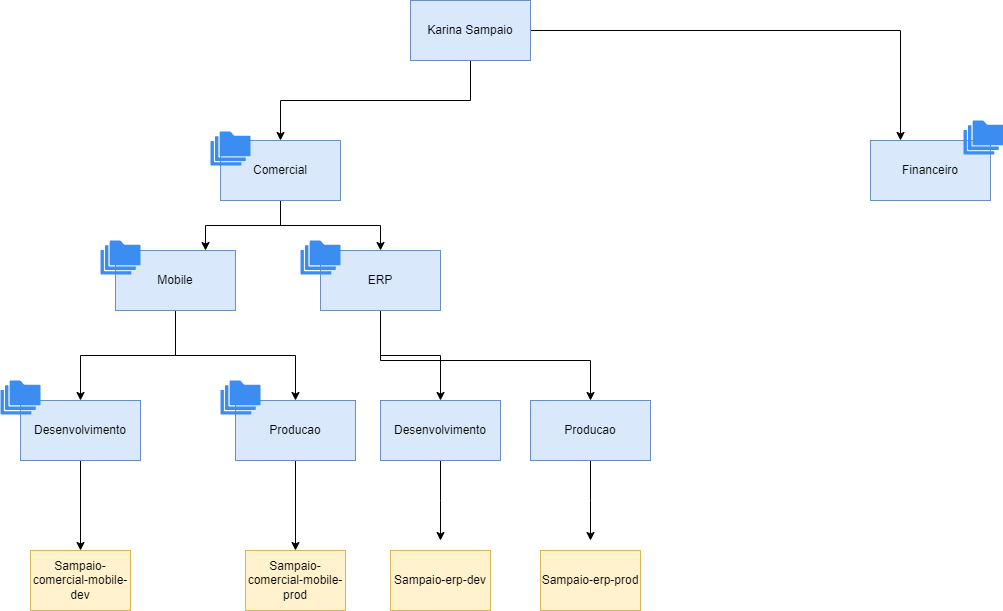

The diagram above was exported from draw.io. Its source (the exported page's mxGraphModel, read from the mxfile embedded in the PNG):
<mxGraphModel dx="1434" dy="750" grid="1" gridSize="10" guides="1" tooltips="1" connect="1" arrows="1" fold="1" page="1" pageScale="1" pageWidth="827" pageHeight="1169" math="0" shadow="0">
  <root>
    <mxCell id="0" />
    <mxCell id="1" parent="0" />
    <mxCell id="lwq8H0B81Pt8OWV8RZo5-4" value="" style="edgeStyle=orthogonalEdgeStyle;rounded=0;orthogonalLoop=1;jettySize=auto;html=1;" parent="1" source="lwq8H0B81Pt8OWV8RZo5-1" target="lwq8H0B81Pt8OWV8RZo5-3" edge="1">
      <mxGeometry relative="1" as="geometry">
        <Array as="points">
          <mxPoint x="507" y="160" />
          <mxPoint x="317" y="160" />
        </Array>
      </mxGeometry>
    </mxCell>
    <mxCell id="4tagldR8a85V4j4vMIqo-3" style="edgeStyle=orthogonalEdgeStyle;rounded=0;orthogonalLoop=1;jettySize=auto;html=1;entryX=0.25;entryY=0;entryDx=0;entryDy=0;" parent="1" source="lwq8H0B81Pt8OWV8RZo5-1" target="lwq8H0B81Pt8OWV8RZo5-6" edge="1">
      <mxGeometry relative="1" as="geometry" />
    </mxCell>
    <mxCell id="lwq8H0B81Pt8OWV8RZo5-1" value="Karina Sampaio" style="rounded=0;whiteSpace=wrap;html=1;fillColor=#dae8fc;strokeColor=#6c8ebf;" parent="1" vertex="1">
      <mxGeometry x="447" y="60" width="120" height="60" as="geometry" />
    </mxCell>
    <mxCell id="lwq8H0B81Pt8OWV8RZo5-16" style="edgeStyle=orthogonalEdgeStyle;rounded=0;orthogonalLoop=1;jettySize=auto;html=1;entryX=0.75;entryY=0;entryDx=0;entryDy=0;" parent="1" source="lwq8H0B81Pt8OWV8RZo5-3" target="lwq8H0B81Pt8OWV8RZo5-10" edge="1">
      <mxGeometry relative="1" as="geometry" />
    </mxCell>
    <mxCell id="lwq8H0B81Pt8OWV8RZo5-17" style="edgeStyle=orthogonalEdgeStyle;rounded=0;orthogonalLoop=1;jettySize=auto;html=1;" parent="1" source="lwq8H0B81Pt8OWV8RZo5-3" target="lwq8H0B81Pt8OWV8RZo5-11" edge="1">
      <mxGeometry relative="1" as="geometry" />
    </mxCell>
    <mxCell id="lwq8H0B81Pt8OWV8RZo5-3" value="Comercial" style="whiteSpace=wrap;html=1;fillColor=#dae8fc;strokeColor=#6c8ebf;rounded=0;" parent="1" vertex="1">
      <mxGeometry x="257" y="200" width="120" height="60" as="geometry" />
    </mxCell>
    <mxCell id="lwq8H0B81Pt8OWV8RZo5-6" value="Financeiro" style="whiteSpace=wrap;html=1;fillColor=#dae8fc;strokeColor=#6c8ebf;rounded=0;" parent="1" vertex="1">
      <mxGeometry x="907" y="200" width="120" height="60" as="geometry" />
    </mxCell>
    <mxCell id="lwq8H0B81Pt8OWV8RZo5-8" value="" style="sketch=0;html=1;aspect=fixed;strokeColor=none;shadow=0;align=center;verticalAlign=top;fillColor=#3B8DF1;shape=mxgraph.gcp2.folders" parent="1" vertex="1">
      <mxGeometry x="247" y="191" width="40" height="34" as="geometry" />
    </mxCell>
    <mxCell id="lwq8H0B81Pt8OWV8RZo5-9" value="" style="sketch=0;html=1;aspect=fixed;strokeColor=none;shadow=0;align=center;verticalAlign=top;fillColor=#3B8DF1;shape=mxgraph.gcp2.folders" parent="1" vertex="1">
      <mxGeometry x="1000" y="180" width="40" height="34" as="geometry" />
    </mxCell>
    <mxCell id="lwq8H0B81Pt8OWV8RZo5-18" style="edgeStyle=orthogonalEdgeStyle;rounded=0;orthogonalLoop=1;jettySize=auto;html=1;entryX=0.5;entryY=0;entryDx=0;entryDy=0;" parent="1" source="lwq8H0B81Pt8OWV8RZo5-10" target="lwq8H0B81Pt8OWV8RZo5-12" edge="1">
      <mxGeometry relative="1" as="geometry" />
    </mxCell>
    <mxCell id="lwq8H0B81Pt8OWV8RZo5-19" style="edgeStyle=orthogonalEdgeStyle;rounded=0;orthogonalLoop=1;jettySize=auto;html=1;entryX=0.5;entryY=0;entryDx=0;entryDy=0;" parent="1" source="lwq8H0B81Pt8OWV8RZo5-10" target="lwq8H0B81Pt8OWV8RZo5-13" edge="1">
      <mxGeometry relative="1" as="geometry" />
    </mxCell>
    <mxCell id="lwq8H0B81Pt8OWV8RZo5-10" value="Mobile" style="whiteSpace=wrap;html=1;fillColor=#dae8fc;strokeColor=#6c8ebf;rounded=0;" parent="1" vertex="1">
      <mxGeometry x="152" y="310" width="120" height="60" as="geometry" />
    </mxCell>
    <mxCell id="lwq8H0B81Pt8OWV8RZo5-20" style="edgeStyle=orthogonalEdgeStyle;rounded=0;orthogonalLoop=1;jettySize=auto;html=1;entryX=0.5;entryY=0;entryDx=0;entryDy=0;" parent="1" source="lwq8H0B81Pt8OWV8RZo5-11" target="lwq8H0B81Pt8OWV8RZo5-14" edge="1">
      <mxGeometry relative="1" as="geometry" />
    </mxCell>
    <mxCell id="lwq8H0B81Pt8OWV8RZo5-21" style="edgeStyle=orthogonalEdgeStyle;rounded=0;orthogonalLoop=1;jettySize=auto;html=1;entryX=0.5;entryY=0;entryDx=0;entryDy=0;" parent="1" source="lwq8H0B81Pt8OWV8RZo5-11" target="lwq8H0B81Pt8OWV8RZo5-15" edge="1">
      <mxGeometry relative="1" as="geometry">
        <Array as="points">
          <mxPoint x="417" y="420" />
          <mxPoint x="627" y="420" />
        </Array>
      </mxGeometry>
    </mxCell>
    <mxCell id="lwq8H0B81Pt8OWV8RZo5-11" value="ERP" style="whiteSpace=wrap;html=1;fillColor=#dae8fc;strokeColor=#6c8ebf;rounded=0;" parent="1" vertex="1">
      <mxGeometry x="357" y="310" width="120" height="60" as="geometry" />
    </mxCell>
    <mxCell id="lwq8H0B81Pt8OWV8RZo5-23" value="" style="edgeStyle=orthogonalEdgeStyle;rounded=0;orthogonalLoop=1;jettySize=auto;html=1;" parent="1" source="lwq8H0B81Pt8OWV8RZo5-12" target="lwq8H0B81Pt8OWV8RZo5-22" edge="1">
      <mxGeometry relative="1" as="geometry" />
    </mxCell>
    <mxCell id="lwq8H0B81Pt8OWV8RZo5-12" value="Desenvolvimento" style="whiteSpace=wrap;html=1;fillColor=#dae8fc;strokeColor=#6c8ebf;rounded=0;" parent="1" vertex="1">
      <mxGeometry x="57" y="460" width="120" height="60" as="geometry" />
    </mxCell>
    <mxCell id="lwq8H0B81Pt8OWV8RZo5-25" style="edgeStyle=orthogonalEdgeStyle;rounded=0;orthogonalLoop=1;jettySize=auto;html=1;" parent="1" source="lwq8H0B81Pt8OWV8RZo5-13" target="lwq8H0B81Pt8OWV8RZo5-24" edge="1">
      <mxGeometry relative="1" as="geometry" />
    </mxCell>
    <mxCell id="lwq8H0B81Pt8OWV8RZo5-13" value="Producao" style="whiteSpace=wrap;html=1;fillColor=#dae8fc;strokeColor=#6c8ebf;rounded=0;" parent="1" vertex="1">
      <mxGeometry x="272" y="460" width="120" height="60" as="geometry" />
    </mxCell>
    <mxCell id="lwq8H0B81Pt8OWV8RZo5-29" style="edgeStyle=orthogonalEdgeStyle;rounded=0;orthogonalLoop=1;jettySize=auto;html=1;" parent="1" source="lwq8H0B81Pt8OWV8RZo5-14" edge="1">
      <mxGeometry relative="1" as="geometry">
        <mxPoint x="477" y="600" as="targetPoint" />
      </mxGeometry>
    </mxCell>
    <mxCell id="lwq8H0B81Pt8OWV8RZo5-14" value="Desenvolvimento" style="whiteSpace=wrap;html=1;fillColor=#dae8fc;strokeColor=#6c8ebf;rounded=0;" parent="1" vertex="1">
      <mxGeometry x="417" y="460" width="120" height="60" as="geometry" />
    </mxCell>
    <mxCell id="lwq8H0B81Pt8OWV8RZo5-30" style="edgeStyle=orthogonalEdgeStyle;rounded=0;orthogonalLoop=1;jettySize=auto;html=1;" parent="1" source="lwq8H0B81Pt8OWV8RZo5-15" edge="1">
      <mxGeometry relative="1" as="geometry">
        <mxPoint x="627" y="600" as="targetPoint" />
      </mxGeometry>
    </mxCell>
    <mxCell id="lwq8H0B81Pt8OWV8RZo5-15" value="Producao" style="whiteSpace=wrap;html=1;fillColor=#dae8fc;strokeColor=#6c8ebf;rounded=0;" parent="1" vertex="1">
      <mxGeometry x="567" y="460" width="120" height="60" as="geometry" />
    </mxCell>
    <mxCell id="lwq8H0B81Pt8OWV8RZo5-22" value="Sampaio-comercial-mobile-dev" style="whiteSpace=wrap;html=1;fillColor=#fff2cc;strokeColor=#d6b656;rounded=0;" parent="1" vertex="1">
      <mxGeometry x="67" y="610" width="100" height="60" as="geometry" />
    </mxCell>
    <mxCell id="lwq8H0B81Pt8OWV8RZo5-24" value="Sampaio-comercial-mobile-prod" style="whiteSpace=wrap;html=1;fillColor=#fff2cc;strokeColor=#d6b656;rounded=0;" parent="1" vertex="1">
      <mxGeometry x="282" y="610" width="100" height="60" as="geometry" />
    </mxCell>
    <mxCell id="lwq8H0B81Pt8OWV8RZo5-26" value="Sampaio-erp-dev" style="whiteSpace=wrap;html=1;fillColor=#fff2cc;strokeColor=#d6b656;rounded=0;" parent="1" vertex="1">
      <mxGeometry x="427" y="610" width="100" height="60" as="geometry" />
    </mxCell>
    <mxCell id="lwq8H0B81Pt8OWV8RZo5-27" value="Sampaio-erp-prod" style="whiteSpace=wrap;html=1;fillColor=#fff2cc;strokeColor=#d6b656;rounded=0;" parent="1" vertex="1">
      <mxGeometry x="577" y="610" width="100" height="60" as="geometry" />
    </mxCell>
    <mxCell id="lwq8H0B81Pt8OWV8RZo5-31" value="" style="sketch=0;html=1;aspect=fixed;strokeColor=none;shadow=0;align=center;verticalAlign=top;fillColor=#3B8DF1;shape=mxgraph.gcp2.folders" parent="1" vertex="1">
      <mxGeometry x="137" y="300" width="40" height="34" as="geometry" />
    </mxCell>
    <mxCell id="lwq8H0B81Pt8OWV8RZo5-32" value="" style="sketch=0;html=1;aspect=fixed;strokeColor=none;shadow=0;align=center;verticalAlign=top;fillColor=#3B8DF1;shape=mxgraph.gcp2.folders" parent="1" vertex="1">
      <mxGeometry x="337" y="300" width="40" height="34" as="geometry" />
    </mxCell>
    <mxCell id="lwq8H0B81Pt8OWV8RZo5-33" value="" style="sketch=0;html=1;aspect=fixed;strokeColor=none;shadow=0;align=center;verticalAlign=top;fillColor=#3B8DF1;shape=mxgraph.gcp2.folders" parent="1" vertex="1">
      <mxGeometry x="37" y="440" width="40" height="34" as="geometry" />
    </mxCell>
    <mxCell id="lwq8H0B81Pt8OWV8RZo5-34" value="" style="sketch=0;html=1;aspect=fixed;strokeColor=none;shadow=0;align=center;verticalAlign=top;fillColor=#3B8DF1;shape=mxgraph.gcp2.folders" parent="1" vertex="1">
      <mxGeometry x="257" y="440" width="40" height="34" as="geometry" />
    </mxCell>
  </root>
</mxGraphModel>